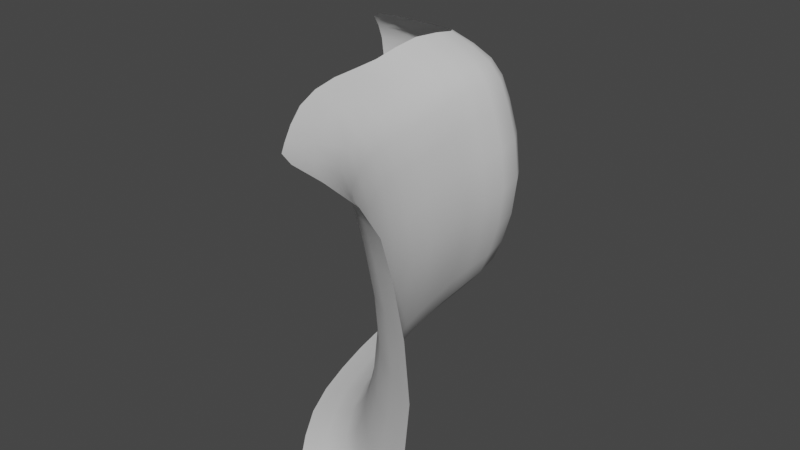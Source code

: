 # Source: waterfall.blend  (saved by Blender 3.0.42; exported with 4.5.12 LTS)
import bpy
from mathutils import Matrix  # noqa: F401  (used for matrix-valued properties, if any)

bpy.ops.wm.read_factory_settings(use_empty=True)
scene = bpy.context.scene
scene.name = 'Scene'

# ---- collections
col_collection = bpy.data.collections.new('Collection'); scene.collection.children.link(col_collection)

# ---- world
world_world = bpy.data.worlds.new('World'); scene.world = world_world
world_world.use_nodes = True; world_world.node_tree.nodes.clear()
_N = world_world.node_tree.nodes; _L = world_world.node_tree.links
n0 = _N.new('ShaderNodeOutputWorld'); n0.name = 'World Output'; n0.location = (300, 300)
n1 = _N.new('ShaderNodeBackground'); n1.name = 'Background'; n1.location = (10, 300)
n1.inputs[0].default_value = (0.05088, 0.05088, 0.05088, 1.0)
_L.new(n1.outputs[0], n0.inputs[0])
n0.is_active_output = True
world_world.color = (0.05088, 0.05088, 0.05088)
world_world.use_sun_shadow = False
world_world.sun_shadow_jitter_overblur = 0.0

# ---- meshes
me_waterfallmesh = bpy.data.meshes.new('waterfallmesh')
me_waterfallmesh.from_pydata([(-3030.0, -1799.0, 5625.0), (-1526.0, -2076.0, 571.9), (-3030.0, 1799.0, 5625.0), (-1526.0, 2076.0, 571.9), (-2681.0, 1173.0, 5654.0), (-2451.0, 0.0006755, 5667.0), (-2681.0, -1173.0, 5654.0), (-1158.0, -1379.0, 577.9), (-923.4, 6.89e-05, 577.9), (-1158.0, 1379.0, 577.9), (-2971.0, -1903.0, 4684.0), (-2819.0, -1876.0, 3607.0), (-2619.0, -1933.0, 2528.0), (-2225.0, -1973.0, 1470.0), (-2225.0, 1973.0, 1470.0), (-2619.0, 1933.0, 2528.0), (-2819.0, 1876.0, 3607.0), (-2971.0, 1903.0, 4684.0), (-1866.0, -1292.0, 1472.0), (-2258.0, -1261.0, 2528.0), (-2458.0, -1224.0, 3607.0), (-2610.0, -1241.0, 4684.0), (-1631.0, 0.0001754, 1472.0), (-2023.0, 0.0003014, 2528.0), (-2223.0, 0.00043, 3607.0), (-2376.0, 0.0005583, 4684.0), (-1866.0, 1292.0, 1472.0), (-2258.0, 1261.0, 2528.0), (-2458.0, 1224.0, 3607.0), (-2610.0, 1241.0, 4684.0), (-3757.0, -2164.0, 5572.0), (-1719.0, 2376.0, 46.41), (-3757.0, 2164.0, 5572.0), (-2325.0, -2319.0, 541.7), (-3734.0, -2289.0, 4684.0), (-3581.0, -2257.0, 3607.0), (-3381.0, -2326.0, 2528.0), (-2978.0, -2339.0, 1464.0), (-2978.0, 2339.0, 1464.0), (-3381.0, 2326.0, 2528.0), (-3581.0, 2257.0, 3607.0), (-3734.0, 2289.0, 4684.0), (-3462.0, -1768.0, 6043.0), (-3462.0, 1768.0, 6043.0), (-3201.0, 1153.0, 6206.0), (-3001.0, 0.0007482, 6276.0), (-3201.0, -1153.0, 6206.0), (-3978.0, -2127.0, 5751.0), (-3978.0, 2127.0, 5751.0), (-4288.0, -1768.0, 6184.0), (-4288.0, 1768.0, 6184.0), (-4195.0, 1153.0, 6426.0), (-4075.0, 0.0007784, 6529.0), (-4195.0, -1153.0, 6426.0), (-4456.0, -2127.0, 5761.0), (-4456.0, 2127.0, 5761.0), (-5683.0, -1768.0, 6084.0), (-5683.0, 1768.0, 6084.0), (-5699.0, 1153.0, 6244.0), (-5703.0, 0.0007502, 6293.0), (-5699.0, -1153.0, 6244.0), (-5448.0, -2073.0, 5822.0), (-5448.0, 2073.0, 5822.0), (-1719.0, -2376.0, 46.41), (-234.5, 1464.0, -0.0001746), (0.0, 0.0, 0.0), (-234.5, -1464.0, 0.0001746), (-684.3, 2198.0, -7.254), (-684.3, -2198.0, -7.253), (-2325.0, 2319.0, 541.7), (-2828.0, -1547.0, 5643.0), (-1907.0, -2017.0, 985.2), (-1310.0, 1813.0, 577.2), (-2983.0, 1858.0, 5202.0), (-2828.0, 1547.0, 5643.0), (-2528.0, 635.0, 5663.0), (-2528.0, -635.0, 5663.0), (-1310.0, -1813.0, 577.2), (-1002.0, -746.1, 577.9), (-1002.0, 746.1, 577.9), (-2624.0, -1212.0, 5206.0), (-2390.0, 0.0006208, 5207.0), (-2624.0, 1212.0, 5206.0), (-2983.0, -1858.0, 5202.0), (-2910.0, -1893.0, 4146.0), (-2729.0, -1897.0, 3068.0), (-2459.0, -1953.0, 1991.0), (-1907.0, 2017.0, 985.2), (-2459.0, 1953.0, 1991.0), (-2729.0, 1897.0, 3068.0), (-2910.0, 1893.0, 4146.0), (-1549.0, -1330.0, 988.8), (-2098.0, -1274.0, 1991.0), (-2367.0, -1238.0, 3068.0), (-2549.0, -1235.0, 4146.0), (-1314.0, 0.0001179, 988.8), (-1863.0, 0.0002374, 1991.0), (-2133.0, 0.0003657, 3068.0), (-2314.0, 0.0004943, 4146.0), (-1549.0, 1330.0, 988.8), (-2098.0, 1274.0, 1991.0), (-2367.0, 1238.0, 3068.0), (-2549.0, 1235.0, 4146.0), (-2454.0, 671.6, 4684.0), (-2302.0, 662.1, 3607.0), (-2102.0, 682.5, 2528.0), (-1710.0, 699.2, 1472.0), (-2454.0, -671.6, 4684.0), (-2302.0, -662.1, 3607.0), (-2102.0, -682.5, 2528.0), (-1710.0, -699.2, 1472.0), (-2761.0, -1636.0, 4684.0), (-2608.0, -1613.0, 3607.0), (-2409.0, -1662.0, 2528.0), (-2016.0, -1702.0, 1471.0), (-2761.0, 1636.0, 4684.0), (-2608.0, 1613.0, 3607.0), (-2409.0, 1662.0, 2528.0), (-2016.0, 1702.0, 1471.0), (-2058.0, -2352.0, 230.3), (-3741.0, 2235.0, 5195.0), (-3741.0, -2235.0, 5195.0), (-3673.0, -2278.0, 4146.0), (-3491.0, -2283.0, 3068.0), (-3220.0, -2345.0, 1990.0), (-2651.0, -2321.0, 967.1), (-3220.0, 2345.0, 1990.0), (-3491.0, 2283.0, 3068.0), (-3673.0, 2278.0, 4146.0), (-2960.0, -2143.0, 2528.0), (-3160.0, -2079.0, 3607.0), (-3160.0, 2079.0, 3607.0), (-2960.0, 2143.0, 2528.0), (-2562.0, -2172.0, 1468.0), (-3312.0, -2109.0, 4684.0), (-3355.0, -1994.0, 5601.0), (-3312.0, 2109.0, 4684.0), (-3355.0, 1994.0, 5601.0), (-2562.0, 2172.0, 1468.0), (-2651.0, 2321.0, 967.1), (-710.8, -1423.0, 261.5), (-3317.0, -1520.0, 6138.0), (-3317.0, 1520.0, 6138.0), (-3069.0, 624.1, 6256.0), (-3069.0, -624.1, 6256.0), (-3693.0, -1960.0, 5908.0), (-3693.0, 1960.0, 5908.0), (-2877.0, -1156.0, 5979.0), (-2656.0, 0.0007174, 6018.0), (-2877.0, 1156.0, 5979.0), (-3195.0, 1772.0, 5890.0), (-3195.0, -1772.0, 5890.0), (-3844.0, 2132.0, 5727.0), (-3844.0, -2132.0, 5727.0), (-4244.0, -1520.0, 6326.0), (-4244.0, 1520.0, 6326.0), (-4118.0, 624.1, 6499.0), (-4118.0, -624.1, 6499.0), (-4362.0, -1960.0, 5988.0), (-4362.0, 1960.0, 5988.0), (-3632.0, 1153.0, 6364.0), (-3810.0, 1768.0, 6143.0), (-4146.0, -2127.0, 5756.0), (-3810.0, -1768.0, 6143.0), (-3465.0, 0.0007701, 6460.0), (-3632.0, -1153.0, 6364.0), (-4146.0, 2127.0, 5756.0), (-5691.0, -1520.0, 6183.0), (-5691.0, 1520.0, 6183.0), (-5703.0, 624.1, 6280.0), (-5703.0, -624.1, 6280.0), (-5650.0, -1953.0, 5945.0), (-5650.0, 1953.0, 5945.0), (-4905.0, -1153.0, 6369.0), (-4844.0, 0.0007693, 6453.0), (-4905.0, 1153.0, 6369.0), (-4936.0, 1768.0, 6154.0), (-4968.0, -2120.0, 5771.0), (-4936.0, -1768.0, 6154.0), (-4968.0, 2120.0, 5771.0), (-1113.0, -2137.0, 254.4), (-2058.0, 2352.0, 230.3), (-1192.0, 2336.0, -11.25), (-78.53, -792.4, 9.447e-05), (-710.8, 1423.0, 261.5), (-1113.0, 2137.0, 254.4), (-1192.0, -2336.0, -11.25), (-78.53, 792.4, -9.447e-05), (-476.3, 3.117e-05, 261.5), (-1883.0, 2226.0, 559.1), (-396.5, -1924.0, -0.9064), (-396.5, 1924.0, -0.9068), (-1883.0, -2226.0, 559.1), (-1699.0, 1751.0, 988.4), (-1699.0, -1751.0, 988.4), (-1393.0, -719.9, 988.8), (-1393.0, 719.9, 988.8), (-2468.0, 655.9, 5207.0), (-2393.0, 668.4, 4146.0), (-2211.0, 669.8, 3068.0), (-1942.0, 689.7, 1991.0), (-2468.0, -655.9, 5207.0), (-2393.0, -668.4, 4146.0), (-2211.0, -669.8, 3068.0), (-1942.0, -689.7, 1991.0), (-2774.0, -1598.0, 5204.0), (-2700.0, -1628.0, 4146.0), (-2518.0, -1631.0, 3068.0), (-2248.0, -1680.0, 1991.0), (-2774.0, 1598.0, 5204.0), (-2700.0, 1628.0, 4146.0), (-2518.0, 1631.0, 3068.0), (-2248.0, 1680.0, 1991.0), (-3070.0, -2103.0, 3068.0), (-3070.0, 2103.0, 3068.0), (-2799.0, -2163.0, 1991.0), (-3322.0, -2059.0, 5199.0), (-3251.0, 2099.0, 4146.0), (-3322.0, 2059.0, 5199.0), (-2240.0, 2191.0, 977.5), (-3251.0, -2099.0, 4146.0), (-866.8, 1871.0, 260.6), (-2799.0, 2163.0, 1991.0), (-2731.0, -625.5, 6007.0), (-3013.0, 1524.0, 5943.0), (-3013.0, -1524.0, 5943.0), (-2731.0, 625.5, 6007.0), (-3485.0, 1964.0, 5815.0), (-3485.0, -1964.0, 5815.0), (-3716.0, 1520.0, 6272.0), (-3960.0, -1960.0, 5964.0), (-3524.0, 624.1, 6432.0), (-3716.0, -1520.0, 6272.0), (-3960.0, 1960.0, 5964.0), (-3524.0, -624.1, 6432.0), (-4867.0, -624.1, 6430.0), (-4924.0, 1520.0, 6282.0), (-4957.0, -1959.0, 5975.0), (-4867.0, 624.1, 6430.0), (-4924.0, -1520.0, 6282.0), (-4957.0, 1959.0, 5975.0), (-866.8, -1871.0, 260.6), (-1537.0, -2278.0, 241.2), (-1537.0, 2278.0, 241.2), (-554.8, -770.2, 261.5), (-554.8, 770.2, 261.5), (-2240.0, -2191.0, 977.5)], [], [(26, 99, 193, 118), (99, 9, 72, 193), (193, 72, 3, 87), (118, 193, 87, 14), (13, 71, 194, 114), (71, 1, 77, 194), (194, 77, 7, 91), (114, 194, 91, 18), (18, 91, 195, 110), (91, 7, 78, 195), (195, 78, 8, 95), (110, 195, 95, 22), (22, 95, 196, 106), (95, 8, 79, 196), (196, 79, 9, 99), (106, 196, 99, 26), (5, 81, 197, 75), (81, 25, 103, 197), (197, 103, 29, 82), (75, 197, 82, 4), (25, 98, 198, 103), (98, 24, 104, 198), (198, 104, 28, 102), (103, 198, 102, 29), (24, 97, 199, 104), (97, 23, 105, 199), (199, 105, 27, 101), (104, 199, 101, 28), (23, 96, 200, 105), (96, 22, 106, 200), (200, 106, 26, 100), (105, 200, 100, 27), (6, 80, 201, 76), (80, 21, 107, 201), (201, 107, 25, 81), (76, 201, 81, 5), (21, 94, 202, 107), (94, 20, 108, 202), (202, 108, 24, 98), (107, 202, 98, 25), (20, 93, 203, 108), (93, 19, 109, 203), (203, 109, 23, 97), (108, 203, 97, 24), (19, 92, 204, 109), (92, 18, 110, 204), (204, 110, 22, 96), (109, 204, 96, 23), (0, 83, 205, 70), (83, 10, 111, 205), (205, 111, 21, 80), (70, 205, 80, 6), (10, 84, 206, 111), (84, 11, 112, 206), (206, 112, 20, 94), (111, 206, 94, 21), (11, 85, 207, 112), (85, 12, 113, 207), (207, 113, 19, 93), (112, 207, 93, 20), (12, 86, 208, 113), (86, 13, 114, 208), (208, 114, 18, 92), (113, 208, 92, 19), (4, 82, 209, 74), (82, 29, 115, 209), (209, 115, 17, 73), (74, 209, 73, 2), (29, 102, 210, 115), (102, 28, 116, 210), (210, 116, 16, 90), (115, 210, 90, 17), (28, 101, 211, 116), (101, 27, 117, 211), (211, 117, 15, 89), (116, 211, 89, 16), (27, 100, 212, 117), (100, 26, 118, 212), (212, 118, 14, 88), (117, 212, 88, 15), (12, 85, 213, 129), (85, 11, 130, 213), (213, 130, 35, 123), (129, 213, 123, 36), (16, 89, 214, 131), (89, 15, 132, 214), (214, 132, 39, 127), (131, 214, 127, 40), (13, 86, 215, 133), (86, 12, 129, 215), (215, 129, 36, 124), (133, 215, 124, 37), (10, 83, 216, 134), (83, 0, 135, 216), (216, 135, 30, 121), (134, 216, 121, 34), (17, 90, 217, 136), (90, 16, 131, 217), (217, 131, 40, 128), (136, 217, 128, 41), (2, 73, 218, 137), (73, 17, 136, 218), (218, 136, 41, 120), (137, 218, 120, 32), (14, 87, 219, 138), (87, 3, 189, 219), (219, 189, 69, 139), (138, 219, 139, 38), (11, 84, 220, 130), (84, 10, 134, 220), (220, 134, 34, 122), (130, 220, 122, 35), (3, 72, 221, 185), (72, 9, 184, 221), (221, 184, 64, 191), (185, 221, 191, 67), (15, 88, 222, 132), (88, 14, 138, 222), (222, 138, 38, 126), (132, 222, 126, 39), (6, 76, 223, 147), (76, 5, 148, 223), (223, 148, 45, 144), (147, 223, 144, 46), (4, 74, 224, 149), (74, 2, 150, 224), (224, 150, 43, 142), (149, 224, 142, 44), (0, 70, 225, 151), (70, 6, 147, 225), (225, 147, 46, 141), (151, 225, 141, 42), (5, 75, 226, 148), (75, 4, 149, 226), (226, 149, 44, 143), (148, 226, 143, 45), (2, 137, 227, 150), (137, 32, 152, 227), (227, 152, 48, 146), (150, 227, 146, 43), (30, 135, 228, 153), (135, 0, 151, 228), (228, 151, 42, 145), (153, 228, 145, 47), (44, 142, 229, 160), (142, 43, 161, 229), (229, 161, 50, 155), (160, 229, 155, 51), (47, 145, 230, 162), (145, 42, 163, 230), (230, 163, 49, 158), (162, 230, 158, 54), (45, 143, 231, 164), (143, 44, 160, 231), (231, 160, 51, 156), (164, 231, 156, 52), (42, 141, 232, 163), (141, 46, 165, 232), (232, 165, 53, 154), (163, 232, 154, 49), (43, 146, 233, 161), (146, 48, 166, 233), (233, 166, 55, 159), (161, 233, 159, 50), (46, 144, 234, 165), (144, 45, 164, 234), (234, 164, 52, 157), (165, 234, 157, 53), (53, 157, 235, 173), (157, 52, 174, 235), (235, 174, 59, 170), (173, 235, 170, 60), (51, 155, 236, 175), (155, 50, 176, 236), (236, 176, 57, 168), (175, 236, 168, 58), (54, 158, 237, 177), (158, 49, 178, 237), (237, 178, 56, 171), (177, 237, 171, 61), (52, 156, 238, 174), (156, 51, 175, 238), (238, 175, 58, 169), (174, 238, 169, 59), (49, 154, 239, 178), (154, 53, 173, 239), (239, 173, 60, 167), (178, 239, 167, 56), (50, 159, 240, 176), (159, 55, 179, 240), (240, 179, 62, 172), (176, 240, 172, 57), (7, 77, 241, 140), (77, 1, 180, 241), (241, 180, 68, 190), (140, 241, 190, 66), (1, 192, 242, 180), (192, 33, 119, 242), (242, 119, 63, 186), (180, 242, 186, 68), (69, 189, 243, 181), (189, 3, 185, 243), (243, 185, 67, 182), (181, 243, 182, 31), (8, 78, 244, 188), (78, 7, 140, 244), (244, 140, 66, 183), (188, 244, 183, 65), (9, 79, 245, 184), (79, 8, 188, 245), (245, 188, 65, 187), (184, 245, 187, 64), (13, 133, 246, 71), (133, 37, 125, 246), (246, 125, 33, 192), (71, 246, 192, 1)])
me_waterfallmesh.polygons.foreach_set('use_smooth', [True] * 216)
_uv = me_waterfallmesh.uv_layers.new(name='UVMap')
_uv.uv.foreach_set('vector', [0.8, 0.75, 0.8958, 0.75, 0.8948, 0.8698, 0.7997, 0.8698, 0.8958, 0.75, 0.9667, 0.75, 0.9649, 0.8698, 0.8948, 0.8698, 0.8948, 0.8698, 0.9649, 0.8698, 0.9528, 0.9583, 0.8875, 0.9583, 0.7997, 0.8698, 0.8948, 0.8698, 0.8875, 0.9583, 0.7972, 0.9583, 0.7972, 0.04167, 0.8875, 0.04167, 0.8948, 0.1302, 0.7997, 0.1302, 0.8875, 0.04167, 0.9528, 0.04167, 0.9649, 0.1302, 0.8948, 0.1302, 0.8948, 0.1302, 0.9649, 0.1302, 0.9667, 0.25, 0.8958, 0.25, 0.7997, 0.1302, 0.8948, 0.1302, 0.8958, 0.25, 0.8, 0.25, 0.8, 0.25, 0.8958, 0.25, 0.8958, 0.375, 0.8, 0.375, 0.8958, 0.25, 0.9667, 0.25, 0.9667, 0.375, 0.8958, 0.375, 0.8958, 0.375, 0.9667, 0.375, 0.9667, 0.5, 0.8958, 0.5, 0.8, 0.375, 0.8958, 0.375, 0.8958, 0.5, 0.8, 0.5, 0.8, 0.5, 0.8958, 0.5, 0.8958, 0.625, 0.8, 0.625, 0.8958, 0.5, 0.9667, 0.5, 0.9667, 0.625, 0.8958, 0.625, 0.8958, 0.625, 0.9667, 0.625, 0.9667, 0.75, 0.8958, 0.75, 0.8, 0.625, 0.8958, 0.625, 0.8958, 0.75, 0.8, 0.75, 0.03333, 0.5, 0.1042, 0.5, 0.1042, 0.625, 0.03333, 0.625, 0.1042, 0.5, 0.2, 0.5, 0.2, 0.625, 0.1042, 0.625, 0.1042, 0.625, 0.2, 0.625, 0.2, 0.75, 0.1042, 0.75, 0.03333, 0.625, 0.1042, 0.625, 0.1042, 0.75, 0.03333, 0.75, 0.2, 0.5, 0.3, 0.5, 0.3, 0.625, 0.2, 0.625, 0.3, 0.5, 0.4, 0.5, 0.4, 0.625, 0.3, 0.625, 0.3, 0.625, 0.4, 0.625, 0.4, 0.75, 0.3, 0.75, 0.2, 0.625, 0.3, 0.625, 0.3, 0.75, 0.2, 0.75, 0.4, 0.5, 0.5, 0.5, 0.5, 0.625, 0.4, 0.625, 0.5, 0.5, 0.6, 0.5, 0.6, 0.625, 0.5, 0.625, 0.5, 0.625, 0.6, 0.625, 0.6, 0.75, 0.5, 0.75, 0.4, 0.625, 0.5, 0.625, 0.5, 0.75, 0.4, 0.75, 0.6, 0.5, 0.7, 0.5, 0.7, 0.625, 0.6, 0.625, 0.7, 0.5, 0.8, 0.5, 0.8, 0.625, 0.7, 0.625, 0.7, 0.625, 0.8, 0.625, 0.8, 0.75, 0.7, 0.75, 0.6, 0.625, 0.7, 0.625, 0.7, 0.75, 0.6, 0.75, 0.03333, 0.25, 0.1042, 0.25, 0.1042, 0.375, 0.03333, 0.375, 0.1042, 0.25, 0.2, 0.25, 0.2, 0.375, 0.1042, 0.375, 0.1042, 0.375, 0.2, 0.375, 0.2, 0.5, 0.1042, 0.5, 0.03333, 0.375, 0.1042, 0.375, 0.1042, 0.5, 0.03333, 0.5, 0.2, 0.25, 0.3, 0.25, 0.3, 0.375, 0.2, 0.375, 0.3, 0.25, 0.4, 0.25, 0.4, 0.375, 0.3, 0.375, 0.3, 0.375, 0.4, 0.375, 0.4, 0.5, 0.3, 0.5, 0.2, 0.375, 0.3, 0.375, 0.3, 0.5, 0.2, 0.5, 0.4, 0.25, 0.5, 0.25, 0.5, 0.375, 0.4, 0.375, 0.5, 0.25, 0.6, 0.25, 0.6, 0.375, 0.5, 0.375, 0.5, 0.375, 0.6, 0.375, 0.6, 0.5, 0.5, 0.5, 0.4, 0.375, 0.5, 0.375, 0.5, 0.5, 0.4, 0.5, 0.6, 0.25, 0.7, 0.25, 0.7, 0.375, 0.6, 0.375, 0.7, 0.25, 0.8, 0.25, 0.8, 0.375, 0.7, 0.375, 0.7, 0.375, 0.8, 0.375, 0.8, 0.5, 0.7, 0.5, 0.6, 0.375, 0.7, 0.375, 0.7, 0.5, 0.6, 0.5, 0.03333, 0.04167, 0.1042, 0.04167, 0.1042, 0.1302, 0.03333, 0.1302, 0.1042, 0.04167, 0.2, 0.04167, 0.2, 0.1302, 0.1042, 0.1302, 0.1042, 0.1302, 0.2, 0.1302, 0.2, 0.25, 0.1042, 0.25, 0.03333, 0.1302, 0.1042, 0.1302, 0.1042, 0.25, 0.03333, 0.25, 0.2, 0.04167, 0.3, 0.04167, 0.3, 0.1302, 0.2, 0.1302, 0.3, 0.04167, 0.4, 0.04167, 0.4, 0.1302, 0.3, 0.1302, 0.3, 0.1302, 0.4, 0.1302, 0.4, 0.25, 0.3, 0.25, 0.2, 0.1302, 0.3, 0.1302, 0.3, 0.25, 0.2, 0.25, 0.4, 0.04167, 0.5, 0.04167, 0.5, 0.1302, 0.4, 0.1302, 0.5, 0.04167, 0.6, 0.04167, 0.6, 0.1302, 0.5, 0.1302, 0.5, 0.1302, 0.6, 0.1302, 0.6, 0.25, 0.5, 0.25, 0.4, 0.1302, 0.5, 0.1302, 0.5, 0.25, 0.4, 0.25, 0.6, 0.04167, 0.6997, 0.04167, 0.7, 0.1302, 0.6, 0.1302, 0.6997, 0.04167, 0.7972, 0.04167, 0.7997, 0.1302, 0.7, 0.1302, 0.7, 0.1302, 0.7997, 0.1302, 0.8, 0.25, 0.7, 0.25, 0.6, 0.1302, 0.7, 0.1302, 0.7, 0.25, 0.6, 0.25, 0.03333, 0.75, 0.1042, 0.75, 0.1042, 0.8698, 0.03333, 0.8698, 0.1042, 0.75, 0.2, 0.75, 0.2, 0.8698, 0.1042, 0.8698, 0.1042, 0.8698, 0.2, 0.8698, 0.2, 0.9583, 0.1042, 0.9583, 0.03333, 0.8698, 0.1042, 0.8698, 0.1042, 0.9583, 0.03333, 0.9583, 0.2, 0.75, 0.3, 0.75, 0.3, 0.8698, 0.2, 0.8698, 0.3, 0.75, 0.4, 0.75, 0.4, 0.8698, 0.3, 0.8698, 0.3, 0.8698, 0.4, 0.8698, 0.4, 0.9583, 0.3, 0.9583, 0.2, 0.8698, 0.3, 0.8698, 0.3, 0.9583, 0.2, 0.9583, 0.4, 0.75, 0.5, 0.75, 0.5, 0.8698, 0.4, 0.8698, 0.5, 0.75, 0.6, 0.75, 0.6, 0.8698, 0.5, 0.8698, 0.5, 0.8698, 0.6, 0.8698, 0.6, 0.9583, 0.5, 0.9583, 0.4, 0.8698, 0.5, 0.8698, 0.5, 0.9583, 0.4, 0.9583, 0.6, 0.75, 0.7, 0.75, 0.7, 0.8698, 0.6, 0.8698, 0.7, 0.75, 0.8, 0.75, 0.7997, 0.8698, 0.7, 0.8698, 0.7, 0.8698, 0.7997, 0.8698, 0.7972, 0.9583, 0.6997, 0.9583, 0.6, 0.8698, 0.7, 0.8698, 0.6997, 0.9583, 0.6, 0.9583, 0.6, 0.04167, 0.5, 0.04167, 0.5, 0.005208, 0.6, 0.005208, 0.5, 0.04167, 0.4, 0.04167, 0.4, 0.005208, 0.5, 0.005208, 0.5, 0.005208, 0.4, 0.005208, 0.4, 0.0, 0.5, 0.0, 0.6, 0.005208, 0.5, 0.005208, 0.5, 0.0, 0.6, 0.0, 0.4, 0.9583, 0.5, 0.9583, 0.5, 0.9948, 0.4, 0.9948, 0.5, 0.9583, 0.6, 0.9583, 0.6, 0.9948, 0.5, 0.9948, 0.5, 0.9948, 0.6, 0.9948, 0.6, 1.0, 0.5, 1.0, 0.4, 0.9948, 0.5, 0.9948, 0.5, 1.0, 0.4, 1.0, 0.7972, 0.04167, 0.6997, 0.04167, 0.6993, 0.005208, 0.7927, 0.005208, 0.6997, 0.04167, 0.6, 0.04167, 0.6, 0.005208, 0.6993, 0.005208, 0.6993, 0.005208, 0.6, 0.005208, 0.6, 0.0, 0.7, 0.0, 0.7927, 0.005208, 0.6993, 0.005208, 0.7, 0.0, 0.8, 0.0, 0.2, 0.04167, 0.1042, 0.04167, 0.1035, 0.005208, 0.2, 0.005208, 0.1042, 0.04167, 0.03333, 0.04167, 0.03056, 0.005208, 0.1035, 0.005208, 0.1035, 0.005208, 0.03056, 0.005208, 0.0, 0.0, 0.1, 0.0, 0.2, 0.005208, 0.1035, 0.005208, 0.1, 0.0, 0.2, 0.0, 0.2, 0.9583, 0.3, 0.9583, 0.3, 0.9948, 0.2, 0.9948, 0.3, 0.9583, 0.4, 0.9583, 0.4, 0.9948, 0.3, 0.9948, 0.3, 0.9948, 0.4, 0.9948, 0.4, 1.0, 0.3, 1.0, 0.2, 0.9948, 0.3, 0.9948, 0.3, 1.0, 0.2, 1.0, 0.03333, 0.9583, 0.1042, 0.9583, 0.1035, 0.9948, 0.03056, 0.9948, 0.1042, 0.9583, 0.2, 0.9583, 0.2, 0.9948, 0.1035, 0.9948, 0.1035, 0.9948, 0.2, 0.9948, 0.2, 1.0, 0.1, 1.0, 0.03056, 0.9948, 0.1035, 0.9948, 0.1, 1.0, 0.0, 1.0, 0.7972, 0.9583, 0.8875, 0.9583, 0.8705, 0.9948, 0.7927, 0.9948, 0.8875, 0.9583, 0.9528, 0.9583, 0.9247, 0.9948, 0.8705, 0.9948, 0.8705, 0.9948, 0.9247, 0.9948, 0.9, 1.0, 0.85, 1.0, 0.7927, 0.9948, 0.8705, 0.9948, 0.85, 1.0, 0.8, 1.0, 0.4, 0.04167, 0.3, 0.04167, 0.3, 0.005208, 0.4, 0.005208, 0.3, 0.04167, 0.2, 0.04167, 0.2, 0.005208, 0.3, 0.005208, 0.3, 0.005208, 0.2, 0.005208, 0.2, 0.0, 0.3, 0.0, 0.4, 0.005208, 0.3, 0.005208, 0.3, 0.0, 0.4, 0.0, 0.9528, 0.9583, 0.9649, 0.8698, 0.9941, 0.8707, 0.9809, 0.9618, 0.9649, 0.8698, 0.9667, 0.75, 0.9958, 0.75, 0.9941, 0.8707, 0.9941, 0.8707, 0.9958, 0.75, 1.0, 0.75, 1.0, 0.875, 0.9809, 0.9618, 0.9941, 0.8707, 1.0, 0.875, 1.0, 1.0, 0.6, 0.9583, 0.6997, 0.9583, 0.6993, 0.9948, 0.6, 0.9948, 0.6997, 0.9583, 0.7972, 0.9583, 0.7927, 0.9948, 0.6993, 0.9948, 0.6993, 0.9948, 0.7927, 0.9948, 0.8, 1.0, 0.7, 1.0, 0.6, 0.9948, 0.6993, 0.9948, 0.7, 1.0, 0.6, 1.0, 0.03333, 0.25, 0.03333, 0.375, 0.004167, 0.375, 0.004167, 0.25, 0.03333, 0.375, 0.03333, 0.5, 0.004167, 0.5, 0.004167, 0.375, 0.004167, 0.375, 0.004167, 0.5, 0.0, 0.5, 0.0, 0.375, 0.004167, 0.25, 0.004167, 0.375, 0.0, 0.375, 0.0, 0.25, 0.03333, 0.75, 0.03333, 0.8698, 0.004167, 0.8698, 0.004167, 0.75, 0.03333, 0.8698, 0.03333, 0.9583, 0.004167, 0.9583, 0.004167, 0.8698, 0.004167, 0.8698, 0.004167, 0.9583, 0.0, 0.9583, 0.0, 0.8698, 0.004167, 0.75, 0.004167, 0.8698, 0.0, 0.8698, 0.0, 0.75, 0.03333, 0.04167, 0.03333, 0.1302, 0.004167, 0.1302, 0.004167, 0.04167, 0.03333, 0.1302, 0.03333, 0.25, 0.004167, 0.25, 0.004167, 0.1302, 0.004167, 0.1302, 0.004167, 0.25, 0.0, 0.25, 0.0, 0.1302, 0.004167, 0.04167, 0.004167, 0.1302, 0.0, 0.1302, 0.0, 0.04167, 0.03333, 0.5, 0.03333, 0.625, 0.004167, 0.625, 0.004167, 0.5, 0.03333, 0.625, 0.03333, 0.75, 0.004167, 0.75, 0.004167, 0.625, 0.004167, 0.625, 0.004167, 0.75, 0.0, 0.75, 0.0, 0.625, 0.004167, 0.5, 0.004167, 0.625, 0.0, 0.625, 0.0, 0.5, 0.03333, 0.9583, 0.03056, 0.9948, 0.003472, 0.9948, 0.004167, 0.9583, 0.03056, 0.9948, 0.0, 1.0, 0.0, 1.0, 0.003472, 0.9948, 0.003472, 0.9948, 0.0, 1.0, 0.0, 1.0, 0.0, 0.9948, 0.004167, 0.9583, 0.003472, 0.9948, 0.0, 0.9948, 0.0, 0.9583, 0.0, 0.0, 0.03056, 0.005208, 0.003472, 0.005208, 0.0, 0.0, 0.03056, 0.005208, 0.03333, 0.04167, 0.004167, 0.04167, 0.003472, 0.005208, 0.003472, 0.005208, 0.004167, 0.04167, 0.0, 0.04167, 0.0, 0.005208, 0.0, 0.0, 0.003472, 0.005208, 0.0, 0.005208, 0.0, 0.0, 0.0, 0.75, 0.0, 0.8698, 0.0, 0.8698, 0.0, 0.75, 0.0, 0.8698, 0.0, 0.9583, 0.0, 0.9583, 0.0, 0.8698, 0.0, 0.8698, 0.0, 0.9583, 0.0, 0.9583, 0.0, 0.8698, 0.0, 0.75, 0.0, 0.8698, 0.0, 0.8698, 0.0, 0.75, 0.0, 0.0, 0.0, 0.005208, 0.0, 0.005208, 0.0, 0.0, 0.0, 0.005208, 0.0, 0.04167, 0.0, 0.04167, 0.0, 0.005208, 0.0, 0.005208, 0.0, 0.04167, 0.0, 0.04167, 0.0, 0.005208, 0.0, 0.0, 0.0, 0.005208, 0.0, 0.005208, 0.0, 0.0, 0.0, 0.5, 0.0, 0.625, 0.0, 0.625, 0.0, 0.5, 0.0, 0.625, 0.0, 0.75, 0.0, 0.75, 0.0, 0.625, 0.0, 0.625, 0.0, 0.75, 0.0, 0.75, 0.0, 0.625, 0.0, 0.5, 0.0, 0.625, 0.0, 0.625, 0.0, 0.5, 0.0, 0.04167, 0.0, 0.1302, 0.0, 0.1302, 0.0, 0.04167, 0.0, 0.1302, 0.0, 0.25, 0.0, 0.25, 0.0, 0.1302, 0.0, 0.1302, 0.0, 0.25, 0.0, 0.25, 0.0, 0.1302, 0.0, 0.04167, 0.0, 0.1302, 0.0, 0.1302, 0.0, 0.04167, 0.0, 0.9583, 0.0, 0.9948, 0.0, 0.9948, 0.0, 0.9583, 0.0, 0.9948, 0.0, 1.0, 0.0, 1.0, 0.0, 0.9948, 0.0, 0.9948, 0.0, 1.0, 0.0, 1.0, 0.0, 0.9948, 0.0, 0.9583, 0.0, 0.9948, 0.0, 0.9948, 0.0, 0.9583, 0.0, 0.25, 0.0, 0.375, 0.0, 0.375, 0.0, 0.25, 0.0, 0.375, 0.0, 0.5, 0.0, 0.5, 0.0, 0.375, 0.0, 0.375, 0.0, 0.5, 0.0, 0.5, 0.0, 0.375, 0.0, 0.25, 0.0, 0.375, 0.0, 0.375, 0.0, 0.25, 0.0, 0.25, 0.0, 0.375, 0.0, 0.375, 0.0, 0.25, 0.0, 0.375, 0.0, 0.5, 0.0, 0.5, 0.0, 0.375, 0.0, 0.375, 0.0, 0.5, 0.0, 0.5, 0.0, 0.375, 0.0, 0.25, 0.0, 0.375, 0.0, 0.375, 0.0, 0.25, 0.0, 0.75, 0.0, 0.8698, 0.0, 0.8707, 0.0, 0.75, 0.0, 0.8698, 0.0, 0.9583, 0.0, 0.9618, 0.0, 0.8707, 0.0, 0.8707, 0.0, 0.9618, 0.0, 1.0, 0.0, 0.875, 0.0, 0.75, 0.0, 0.8707, 0.0, 0.875, 0.0, 0.75, 0.0, 0.0, 0.0, 0.005208, 0.0, 0.00434, 0.0, 0.0, 0.0, 0.005208, 0.0, 0.04167, 0.0, 0.03819, 0.0, 0.00434, 0.0, 0.00434, 0.0, 0.03819, 0.0, 0.0, 0.0, 0.0, 0.0, 0.0, 0.0, 0.00434, 0.0, 0.0, 0.0, 0.0, 0.0, 0.5, 0.0, 0.625, 0.0, 0.625, 0.0, 0.5, 0.0, 0.625, 0.0, 0.75, 0.0, 0.75, 0.0, 0.625, 0.0, 0.625, 0.0, 0.75, 0.0, 0.75, 0.0, 0.625, 0.0, 0.5, 0.0, 0.625, 0.0, 0.625, 0.0, 0.5, 0.0, 0.04167, 0.0, 0.1302, 0.0, 0.1293, 0.0, 0.03819, 0.0, 0.1302, 0.0, 0.25, 0.0, 0.25, 0.0, 0.1293, 0.0, 0.1293, 0.0, 0.25, 0.0, 0.25, 0.0, 0.125, 0.0, 0.03819, 0.0, 0.1293, 0.0, 0.125, 0.0, 0.0, 0.0, 0.9583, 0.0, 0.9948, 0.0, 0.9957, 0.0, 0.9618, 0.0, 0.9948, 0.0, 1.0, 0.0, 1.0, 0.0, 0.9957, 0.0, 0.9957, 0.0, 1.0, 0.0, 1.0, 0.0, 1.0, 0.0, 0.9618, 0.0, 0.9957, 0.0, 1.0, 0.0, 1.0, 0.9667, 0.25, 0.9649, 0.1302, 0.9941, 0.1293, 0.9958, 0.25, 0.9649, 0.1302, 0.9528, 0.04167, 0.9809, 0.03819, 0.9941, 0.1293, 0.9941, 0.1293, 0.9809, 0.03819, 1.0, 0.0, 1.0, 0.125, 0.9958, 0.25, 0.9941, 0.1293, 1.0, 0.125, 1.0, 0.25, 0.9528, 0.04167, 0.9247, 0.005208, 0.9455, 0.00434, 0.9809, 0.03819, 0.9247, 0.005208, 0.9, 0.0, 0.9, 0.0, 0.9455, 0.00434, 0.9455, 0.00434, 0.9, 0.0, 0.9, 0.0, 0.95, 0.0, 0.9809, 0.03819, 0.9455, 0.00434, 0.95, 0.0, 1.0, 0.0, 0.9, 1.0, 0.9247, 0.9948, 0.9455, 0.9957, 0.9, 1.0, 0.9247, 0.9948, 0.9528, 0.9583, 0.9809, 0.9618, 0.9455, 0.9957, 0.9455, 0.9957, 0.9809, 0.9618, 1.0, 1.0, 0.95, 1.0, 0.9, 1.0, 0.9455, 0.9957, 0.95, 1.0, 0.9, 1.0, 0.9667, 0.5, 0.9667, 0.375, 0.9958, 0.375, 0.9958, 0.5, 0.9667, 0.375, 0.9667, 0.25, 0.9958, 0.25, 0.9958, 0.375, 0.9958, 0.375, 0.9958, 0.25, 1.0, 0.25, 1.0, 0.375, 0.9958, 0.5, 0.9958, 0.375, 1.0, 0.375, 1.0, 0.5, 0.9667, 0.75, 0.9667, 0.625, 0.9958, 0.625, 0.9958, 0.75, 0.9667, 0.625, 0.9667, 0.5, 0.9958, 0.5, 0.9958, 0.625, 0.9958, 0.625, 0.9958, 0.5, 1.0, 0.5, 1.0, 0.625, 0.9958, 0.75, 0.9958, 0.625, 1.0, 0.625, 1.0, 0.75, 0.7972, 0.04167, 0.7927, 0.005208, 0.8705, 0.005208, 0.8875, 0.04167, 0.7927, 0.005208, 0.8, 0.0, 0.85, 0.0, 0.8705, 0.005208, 0.8705, 0.005208, 0.85, 0.0, 0.9, 0.0, 0.9247, 0.005208, 0.8875, 0.04167, 0.8705, 0.005208, 0.9247, 0.005208, 0.9528, 0.04167])
me_waterfallmesh.use_remesh_fix_poles = True
me_waterfallmesh.use_remesh_preserve_attributes = False
me_waterfallmesh.use_mirror_x = True
me_waterfallmesh.update()

# ---- objects
ob_waterfallmesh = bpy.data.objects.new('waterfallMesh', me_waterfallmesh)

# ---- transforms, parenting, visibility, modifiers, constraints
ob_waterfallmesh.location = (0.0, 0.0, 0.0)
ob_waterfallmesh.rotation_euler = (-1.571, -0.0, 0.0)
ob_waterfallmesh.scale = (0.1, 0.1, 0.1)
ob_waterfallmesh.lineart.crease_threshold = 0.0
ob_waterfallmesh.use_mesh_mirror_x = True

# ---- collection membership
col_collection.objects.link(ob_waterfallmesh)

# ---- scene / render settings (as saved in the file)
scene.frame_start = 1; scene.frame_end = 250; scene.frame_set(1)
scene.render.engine = 'BLENDER_EEVEE_NEXT'
scene.cycles.use_denoising = False
scene.cycles.samples = 128
scene.cycles.sampling_pattern = 'TABULATED_SOBOL'
scene.cycles.use_adaptive_sampling = False
scene.cycles.use_light_tree = False
scene.view_settings.view_transform = 'Filmic'
bpy.context.view_layer.update()

# ---- added for rendering (the .blend has no active camera and no usable light): camera, sun
cam_auto = bpy.data.cameras.new('AutoCamera')
cam_auto.lens = 50.0
cam_auto.sensor_width = 36.0
cam_auto.clip_end = 16065.1
ob_auto_camera = bpy.data.objects.new('AutoCamera', cam_auto)
scene.collection.objects.link(ob_auto_camera)
ob_auto_camera.location = (630.235, -772.572, 732.317)
ob_auto_camera.rotation_euler = (1.09748, -7.21219e-08, 0.694738)
scene.camera = ob_auto_camera
light_auto_sun = bpy.data.lights.new('AutoSun', 'SUN')
light_auto_sun.energy = 3.0
light_auto_sun.angle = 0.0523599
ob_auto_sun = bpy.data.objects.new('AutoSun', light_auto_sun)
scene.collection.objects.link(ob_auto_sun)
ob_auto_sun.rotation_euler = (0.872665, 0.174533, 0.523599)
bpy.context.view_layer.update()
